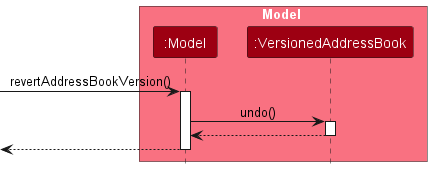

The diagram above was rendered by PlantUML. Its source (embedded in the PNG):
@startuml
!include style.puml
skinparam ArrowFontStyle plain

box Model MODEL_COLOR_T1
participant ":Model" as Model MODEL_COLOR
participant ":VersionedAddressBook" as VersionedAddressBook MODEL_COLOR
end box

[-> Model : revertAddressBookVersion()
activate Model

Model -> VersionedAddressBook : undo()
activate VersionedAddressBook

VersionedAddressBook --> Model :
deactivate VersionedAddressBook

[<-- Model
deactivate Model

@enduml